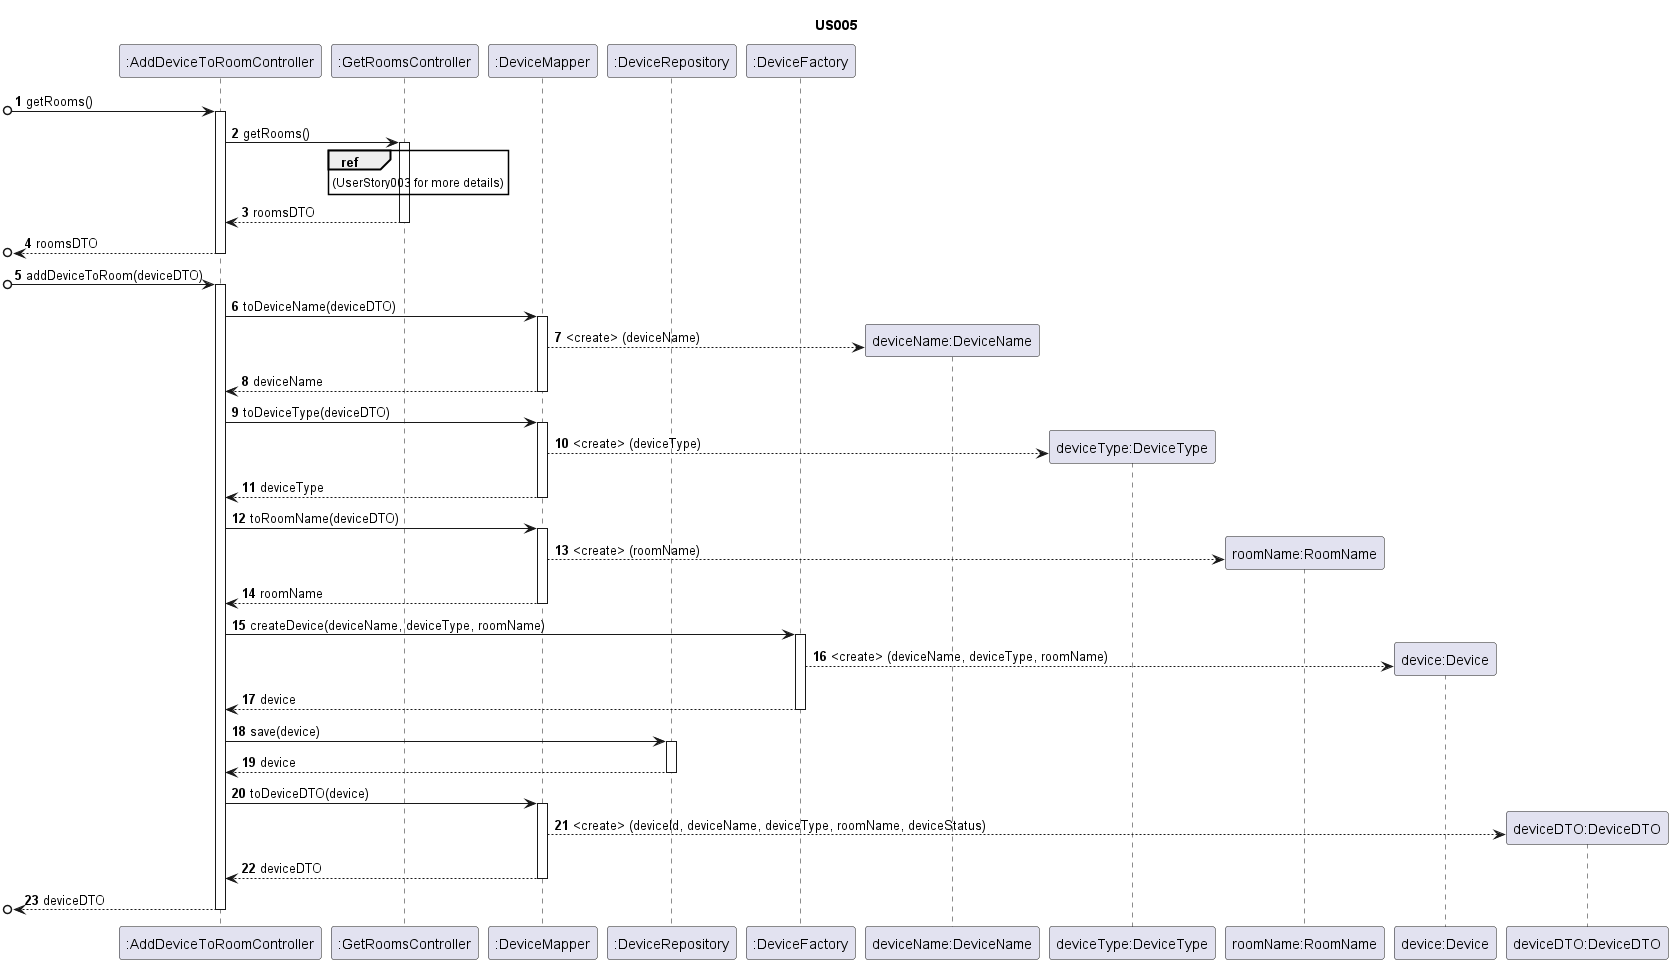

The diagram above was rendered by PlantUML. Its source (embedded in the PNG):
@startuml
'https://plantuml.com/sequence-diagram

title US005

/'
As a Power User [or Administrator], I want to add a new device to a room, in order to configure it.
'/
autonumber

participant ":AddDeviceToRoomController" as ADC
participant ":GetRoomsController" as G
participant ":DeviceMapper" as M
participant ":DeviceRepository" as DR
participant ":DeviceFactory" as DF
participant "deviceName:DeviceName" as DN
participant "deviceType:DeviceType" as T
participant "roomName:RoomName" as RN
participant "device:Device" as D
participant "deviceDTO:DeviceDTO" as DTO

[o->ADC : getRooms()
activate ADC
ADC->G : getRooms()
activate G
ref over G : (UserStory003 for more details)
G-->ADC : roomsDTO
deactivate G
[o<--ADC : roomsDTO
deactivate ADC

[o->ADC : addDeviceToRoom(deviceDTO)
activate ADC

ADC -> M : toDeviceName(deviceDTO)
activate M
M --> DN** : <create> (deviceName)
M --> ADC : deviceName
deactivate M


ADC -> M : toDeviceType(deviceDTO)
activate M
M --> T** : <create> (deviceType)
M --> ADC : deviceType
deactivate M

ADC -> M : toRoomName(deviceDTO)
activate M
M --> RN** : <create> (roomName)
M --> ADC : roomName
deactivate M

ADC -> DF : createDevice(deviceName, deviceType, roomName)
activate DF
DF --> D** : <create> (deviceName, deviceType, roomName)
DF --> ADC : device
deactivate DF
ADC -> DR : save(device)
activate DR
DR --> ADC : device
deactivate DR

ADC -> M : toDeviceDTO(device)
activate M
M --> DTO** : <create> (deviceId, deviceName, deviceType, roomName, deviceStatus)
M --> ADC : deviceDTO
deactivate M
[o<--ADC : deviceDTO
deactivate ADC

@enduml